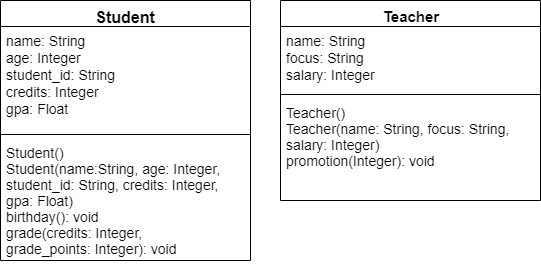

The diagram above was exported from draw.io. Its source (the exported page's mxGraphModel, read from the mxfile embedded in the PNG):
<mxGraphModel dx="1422" dy="745" grid="1" gridSize="10" guides="1" tooltips="1" connect="1" arrows="1" fold="1" page="1" pageScale="1" pageWidth="850" pageHeight="1100" background="#ffffff" math="0" shadow="0">
  <root>
    <mxCell id="0" />
    <mxCell id="1" parent="0" />
    <mxCell id="tuFxTkSNywEU08Wv1BFb-5" value="Student" style="swimlane;fontStyle=1;align=center;verticalAlign=top;childLayout=stackLayout;horizontal=1;startSize=26;horizontalStack=0;resizeParent=1;resizeParentMax=0;resizeLast=0;collapsible=1;marginBottom=0;fontSize=16;" parent="1" vertex="1">
      <mxGeometry x="40" y="470" width="250" height="260" as="geometry">
        <mxRectangle x="50" y="270" width="60" height="26" as="alternateBounds" />
      </mxGeometry>
    </mxCell>
    <mxCell id="tuFxTkSNywEU08Wv1BFb-6" value="name: String&#10;age: Integer&#10;student_id: String&#10;credits: Integer&#10;gpa: Float" style="text;strokeColor=none;fillColor=none;align=left;verticalAlign=top;spacingLeft=4;spacingRight=4;overflow=hidden;rotatable=0;points=[[0,0.5],[1,0.5]];portConstraint=eastwest;fontSize=14;" parent="tuFxTkSNywEU08Wv1BFb-5" vertex="1">
      <mxGeometry y="26" width="250" height="104" as="geometry" />
    </mxCell>
    <mxCell id="tuFxTkSNywEU08Wv1BFb-7" value="" style="line;strokeWidth=1;fillColor=none;align=left;verticalAlign=middle;spacingTop=-1;spacingLeft=3;spacingRight=3;rotatable=0;labelPosition=right;points=[];portConstraint=eastwest;" parent="tuFxTkSNywEU08Wv1BFb-5" vertex="1">
      <mxGeometry y="130" width="250" height="8" as="geometry" />
    </mxCell>
    <mxCell id="tuFxTkSNywEU08Wv1BFb-8" value="Student()&#10;Student(name:String, age: Integer, student_id: String, credits: Integer, gpa: Float)&#10;birthday(): void&#10;grade(credits: Integer, &#10;grade_points: Integer): void" style="text;strokeColor=none;fillColor=none;align=left;verticalAlign=top;spacingLeft=4;spacingRight=4;overflow=hidden;rotatable=0;points=[[0,0.5],[1,0.5]];portConstraint=eastwest;fontSize=14;whiteSpace=wrap;" parent="tuFxTkSNywEU08Wv1BFb-5" vertex="1">
      <mxGeometry y="138" width="250" height="122" as="geometry" />
    </mxCell>
    <mxCell id="tuFxTkSNywEU08Wv1BFb-9" value="Teacher" style="swimlane;fontStyle=1;align=center;verticalAlign=top;childLayout=stackLayout;horizontal=1;startSize=26;horizontalStack=0;resizeParent=1;resizeParentMax=0;resizeLast=0;collapsible=1;marginBottom=0;fontSize=15;whiteSpace=wrap;" parent="1" vertex="1">
      <mxGeometry x="320" y="470" width="260" height="200" as="geometry">
        <mxRectangle x="50" y="270" width="60" height="26" as="alternateBounds" />
      </mxGeometry>
    </mxCell>
    <mxCell id="tuFxTkSNywEU08Wv1BFb-10" value="name: String&#10;focus: String&#10;salary: Integer" style="text;strokeColor=none;fillColor=none;align=left;verticalAlign=top;spacingLeft=4;spacingRight=4;overflow=hidden;rotatable=0;points=[[0,0.5],[1,0.5]];portConstraint=eastwest;fontSize=14;" parent="tuFxTkSNywEU08Wv1BFb-9" vertex="1">
      <mxGeometry y="26" width="260" height="64" as="geometry" />
    </mxCell>
    <mxCell id="tuFxTkSNywEU08Wv1BFb-11" value="" style="line;strokeWidth=1;fillColor=none;align=left;verticalAlign=middle;spacingTop=-1;spacingLeft=3;spacingRight=3;rotatable=0;labelPosition=right;points=[];portConstraint=eastwest;" parent="tuFxTkSNywEU08Wv1BFb-9" vertex="1">
      <mxGeometry y="90" width="260" height="8" as="geometry" />
    </mxCell>
    <mxCell id="tuFxTkSNywEU08Wv1BFb-12" value="Teacher()&#10;Teacher(name: String, focus: String, salary: Integer)&#10;promotion(Integer): void" style="text;strokeColor=none;fillColor=none;align=left;verticalAlign=top;spacingLeft=4;spacingRight=4;overflow=hidden;rotatable=0;points=[[0,0.5],[1,0.5]];portConstraint=eastwest;fontSize=14;whiteSpace=wrap;" parent="tuFxTkSNywEU08Wv1BFb-9" vertex="1">
      <mxGeometry y="98" width="260" height="102" as="geometry" />
    </mxCell>
  </root>
</mxGraphModel>